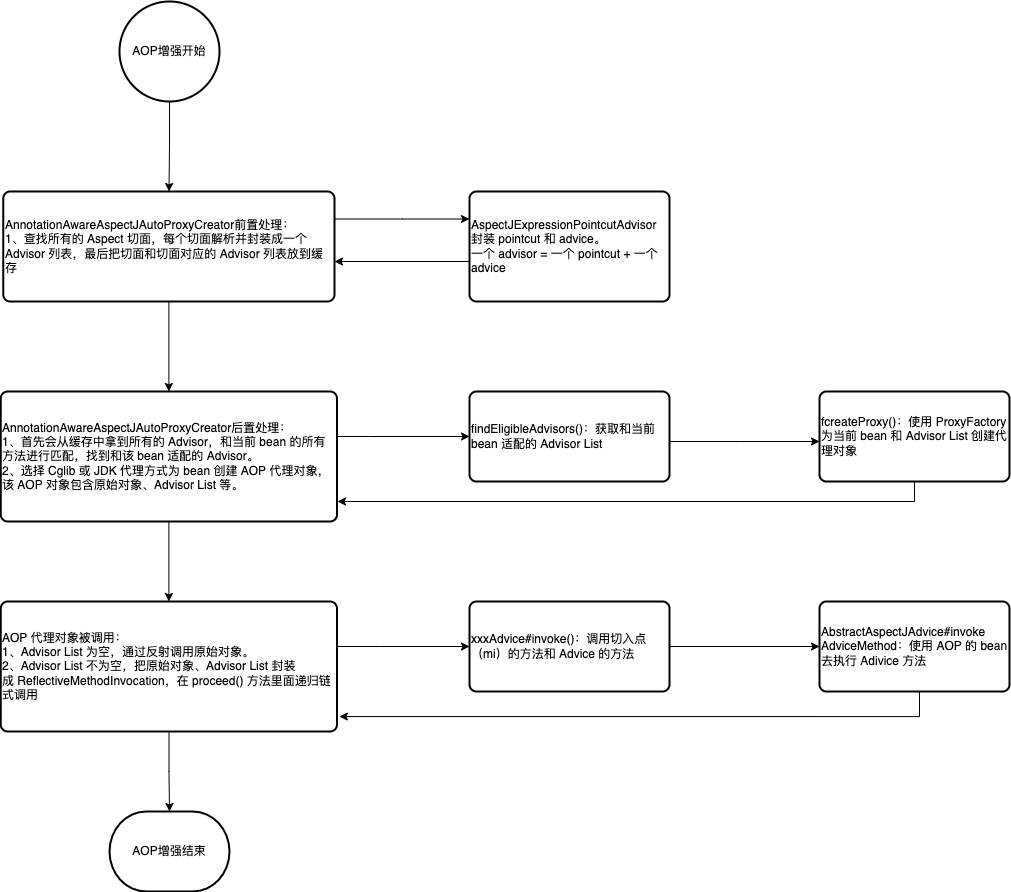

The diagram above was exported from draw.io. Its source (the exported page's mxGraphModel, read from the mxfile embedded in the PNG):
<mxGraphModel dx="1106" dy="753" grid="1" gridSize="10" guides="1" tooltips="1" connect="1" arrows="1" fold="1" page="1" pageScale="1" pageWidth="827" pageHeight="1169" math="0" shadow="0">
  <root>
    <mxCell id="0" />
    <mxCell id="1" parent="0" />
    <mxCell id="XxHdWMbIpJ5kD3QgjAsz-3" value="" style="edgeStyle=orthogonalEdgeStyle;rounded=0;orthogonalLoop=1;jettySize=auto;html=1;" edge="1" parent="1" source="XxHdWMbIpJ5kD3QgjAsz-1" target="XxHdWMbIpJ5kD3QgjAsz-2">
      <mxGeometry relative="1" as="geometry" />
    </mxCell>
    <mxCell id="XxHdWMbIpJ5kD3QgjAsz-1" value="AOP增强开始" style="strokeWidth=2;html=1;shape=mxgraph.flowchart.start_2;whiteSpace=wrap;" vertex="1" parent="1">
      <mxGeometry x="160" y="80" width="100" height="100" as="geometry" />
    </mxCell>
    <mxCell id="XxHdWMbIpJ5kD3QgjAsz-5" value="" style="edgeStyle=orthogonalEdgeStyle;rounded=0;orthogonalLoop=1;jettySize=auto;html=1;" edge="1" parent="1" source="XxHdWMbIpJ5kD3QgjAsz-2" target="XxHdWMbIpJ5kD3QgjAsz-4">
      <mxGeometry relative="1" as="geometry" />
    </mxCell>
    <mxCell id="XxHdWMbIpJ5kD3QgjAsz-19" style="edgeStyle=orthogonalEdgeStyle;rounded=0;orthogonalLoop=1;jettySize=auto;html=1;entryX=0;entryY=0.25;entryDx=0;entryDy=0;" edge="1" parent="1" source="XxHdWMbIpJ5kD3QgjAsz-2" target="XxHdWMbIpJ5kD3QgjAsz-18">
      <mxGeometry relative="1" as="geometry">
        <Array as="points">
          <mxPoint x="443" y="298" />
        </Array>
      </mxGeometry>
    </mxCell>
    <mxCell id="XxHdWMbIpJ5kD3QgjAsz-2" value="AnnotationAwareAspectJAutoProxyCreator前置处理：&lt;br&gt;1、查找所有的 Aspect 切面，每个切面解析并封装成一个 Advisor 列表，最后把切面和切面对应的 Advisor 列表放到缓存" style="rounded=1;whiteSpace=wrap;html=1;absoluteArcSize=1;arcSize=14;strokeWidth=2;align=left;" vertex="1" parent="1">
      <mxGeometry x="43.75" y="270" width="331.25" height="110" as="geometry" />
    </mxCell>
    <mxCell id="XxHdWMbIpJ5kD3QgjAsz-9" value="" style="edgeStyle=orthogonalEdgeStyle;rounded=0;orthogonalLoop=1;jettySize=auto;html=1;" edge="1" parent="1" source="XxHdWMbIpJ5kD3QgjAsz-4" target="XxHdWMbIpJ5kD3QgjAsz-8">
      <mxGeometry relative="1" as="geometry" />
    </mxCell>
    <mxCell id="XxHdWMbIpJ5kD3QgjAsz-31" style="edgeStyle=orthogonalEdgeStyle;rounded=0;orthogonalLoop=1;jettySize=auto;html=1;entryX=0;entryY=0.5;entryDx=0;entryDy=0;" edge="1" parent="1" source="XxHdWMbIpJ5kD3QgjAsz-4" target="XxHdWMbIpJ5kD3QgjAsz-14">
      <mxGeometry relative="1" as="geometry">
        <Array as="points">
          <mxPoint x="410" y="515" />
          <mxPoint x="410" y="515" />
        </Array>
      </mxGeometry>
    </mxCell>
    <mxCell id="XxHdWMbIpJ5kD3QgjAsz-4" value="AnnotationAwareAspectJAutoProxyCreator后置处理：&lt;br&gt;1、首先会从缓存中拿到所有的 Advisor，和当前 bean 的所有方法进行匹配，找到和该 bean 适配的 Advisor。&lt;br&gt;2、选择 Cglib 或 JDK 代理方式为 bean 创建 AOP 代理对象，该 AOP 对象包含原始对象、Advisor List 等。" style="rounded=1;whiteSpace=wrap;html=1;absoluteArcSize=1;arcSize=14;strokeWidth=2;align=left;" vertex="1" parent="1">
      <mxGeometry x="41.25" y="470" width="336.25" height="130" as="geometry" />
    </mxCell>
    <mxCell id="XxHdWMbIpJ5kD3QgjAsz-6" value="AOP增强结束" style="strokeWidth=2;html=1;shape=mxgraph.flowchart.terminator;whiteSpace=wrap;" vertex="1" parent="1">
      <mxGeometry x="150" y="890" width="120" height="80" as="geometry" />
    </mxCell>
    <mxCell id="XxHdWMbIpJ5kD3QgjAsz-10" value="" style="edgeStyle=orthogonalEdgeStyle;rounded=0;orthogonalLoop=1;jettySize=auto;html=1;" edge="1" parent="1" source="XxHdWMbIpJ5kD3QgjAsz-8" target="XxHdWMbIpJ5kD3QgjAsz-6">
      <mxGeometry relative="1" as="geometry" />
    </mxCell>
    <mxCell id="XxHdWMbIpJ5kD3QgjAsz-28" style="edgeStyle=orthogonalEdgeStyle;rounded=0;orthogonalLoop=1;jettySize=auto;html=1;" edge="1" parent="1" source="XxHdWMbIpJ5kD3QgjAsz-8" target="XxHdWMbIpJ5kD3QgjAsz-24">
      <mxGeometry relative="1" as="geometry">
        <Array as="points">
          <mxPoint x="420" y="725" />
          <mxPoint x="420" y="725" />
        </Array>
      </mxGeometry>
    </mxCell>
    <mxCell id="XxHdWMbIpJ5kD3QgjAsz-8" value="AOP 代理对象被调用：&lt;br&gt;1、Advisor List 为空，通过反射调用原始对象。&lt;br&gt;2、Advisor List&amp;nbsp;不为空，把原始对象、Advisor List 封装成&amp;nbsp;ReflectiveMethodInvocation，在&amp;nbsp;proceed() 方法里面递归链式调用" style="rounded=1;whiteSpace=wrap;html=1;absoluteArcSize=1;arcSize=14;strokeWidth=2;align=left;" vertex="1" parent="1">
      <mxGeometry x="41.25" y="680" width="336.25" height="130" as="geometry" />
    </mxCell>
    <mxCell id="XxHdWMbIpJ5kD3QgjAsz-13" style="edgeStyle=orthogonalEdgeStyle;rounded=0;orthogonalLoop=1;jettySize=auto;html=1;" edge="1" parent="1">
      <mxGeometry relative="1" as="geometry">
        <mxPoint x="510" y="340" as="sourcePoint" />
        <mxPoint x="375" y="340" as="targetPoint" />
        <Array as="points">
          <mxPoint x="375" y="340" />
        </Array>
      </mxGeometry>
    </mxCell>
    <mxCell id="XxHdWMbIpJ5kD3QgjAsz-21" style="edgeStyle=orthogonalEdgeStyle;rounded=0;orthogonalLoop=1;jettySize=auto;html=1;" edge="1" parent="1" source="XxHdWMbIpJ5kD3QgjAsz-14" target="XxHdWMbIpJ5kD3QgjAsz-15">
      <mxGeometry relative="1" as="geometry">
        <Array as="points">
          <mxPoint x="780" y="520" />
          <mxPoint x="780" y="520" />
        </Array>
      </mxGeometry>
    </mxCell>
    <mxCell id="XxHdWMbIpJ5kD3QgjAsz-14" value="findEligibleAdvisors()：获取和当前 bean 适配的 Advisor List" style="rounded=1;whiteSpace=wrap;html=1;absoluteArcSize=1;arcSize=14;strokeWidth=2;align=left;" vertex="1" parent="1">
      <mxGeometry x="510" y="470" width="200" height="90" as="geometry" />
    </mxCell>
    <mxCell id="XxHdWMbIpJ5kD3QgjAsz-22" style="edgeStyle=orthogonalEdgeStyle;rounded=0;orthogonalLoop=1;jettySize=auto;html=1;exitX=0.5;exitY=1;exitDx=0;exitDy=0;" edge="1" parent="1" source="XxHdWMbIpJ5kD3QgjAsz-15">
      <mxGeometry relative="1" as="geometry">
        <mxPoint x="378" y="580" as="targetPoint" />
        <Array as="points">
          <mxPoint x="955" y="580" />
        </Array>
      </mxGeometry>
    </mxCell>
    <mxCell id="XxHdWMbIpJ5kD3QgjAsz-15" value="fcreateProxy()：使用 ProxyFactory 为当前 bean 和 Advisor List 创建代理对象" style="rounded=1;whiteSpace=wrap;html=1;absoluteArcSize=1;arcSize=14;strokeWidth=2;align=left;" vertex="1" parent="1">
      <mxGeometry x="860" y="470" width="190" height="90" as="geometry" />
    </mxCell>
    <mxCell id="XxHdWMbIpJ5kD3QgjAsz-18" value="&lt;div&gt;AspectJExpressionPointcutAdvisor&lt;/div&gt;&lt;div&gt;封装 pointcut 和 advice。&lt;/div&gt;&lt;div&gt;一个 advisor = 一个 pointcut + 一个advice&lt;/div&gt;" style="rounded=1;whiteSpace=wrap;html=1;absoluteArcSize=1;arcSize=14;strokeWidth=2;align=left;" vertex="1" parent="1">
      <mxGeometry x="510" y="270" width="200" height="110" as="geometry" />
    </mxCell>
    <mxCell id="XxHdWMbIpJ5kD3QgjAsz-29" style="edgeStyle=orthogonalEdgeStyle;rounded=0;orthogonalLoop=1;jettySize=auto;html=1;" edge="1" parent="1" source="XxHdWMbIpJ5kD3QgjAsz-24" target="XxHdWMbIpJ5kD3QgjAsz-25">
      <mxGeometry relative="1" as="geometry" />
    </mxCell>
    <mxCell id="XxHdWMbIpJ5kD3QgjAsz-24" value="xxxAdvice#invoke()：调用切入点（mi）的方法和 Advice 的方法" style="rounded=1;whiteSpace=wrap;html=1;absoluteArcSize=1;arcSize=14;strokeWidth=2;align=left;" vertex="1" parent="1">
      <mxGeometry x="510" y="680" width="200" height="90" as="geometry" />
    </mxCell>
    <mxCell id="XxHdWMbIpJ5kD3QgjAsz-30" style="edgeStyle=orthogonalEdgeStyle;rounded=0;orthogonalLoop=1;jettySize=auto;html=1;entryX=1.007;entryY=0.885;entryDx=0;entryDy=0;entryPerimeter=0;" edge="1" parent="1" source="XxHdWMbIpJ5kD3QgjAsz-25" target="XxHdWMbIpJ5kD3QgjAsz-8">
      <mxGeometry relative="1" as="geometry">
        <Array as="points">
          <mxPoint x="960" y="795" />
        </Array>
      </mxGeometry>
    </mxCell>
    <mxCell id="XxHdWMbIpJ5kD3QgjAsz-25" value="AbstractAspectJAdvice#invoke&lt;br&gt;AdviceMethod：使用 AOP 的 bean 去执行 Adivice 方法" style="rounded=1;whiteSpace=wrap;html=1;absoluteArcSize=1;arcSize=14;strokeWidth=2;align=left;" vertex="1" parent="1">
      <mxGeometry x="860" y="680" width="190" height="90" as="geometry" />
    </mxCell>
  </root>
</mxGraphModel>